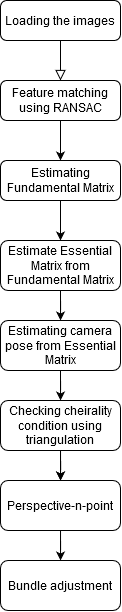

The diagram above was exported from draw.io. Its source (the exported page's mxGraphModel, read from the mxfile embedded in the PNG):
<mxGraphModel dx="981" dy="506" grid="1" gridSize="10" guides="1" tooltips="1" connect="1" arrows="1" fold="1" page="1" pageScale="1" pageWidth="827" pageHeight="1169" math="0" shadow="0">
  <root>
    <mxCell id="WIyWlLk6GJQsqaUBKTNV-0" />
    <mxCell id="WIyWlLk6GJQsqaUBKTNV-1" parent="WIyWlLk6GJQsqaUBKTNV-0" />
    <mxCell id="WIyWlLk6GJQsqaUBKTNV-2" value="" style="rounded=0;html=1;jettySize=auto;orthogonalLoop=1;fontSize=11;endArrow=block;endFill=0;endSize=8;strokeWidth=1;shadow=0;labelBackgroundColor=none;edgeStyle=orthogonalEdgeStyle;entryX=0.5;entryY=0;entryDx=0;entryDy=0;" parent="WIyWlLk6GJQsqaUBKTNV-1" source="WIyWlLk6GJQsqaUBKTNV-3" target="WIyWlLk6GJQsqaUBKTNV-11" edge="1">
      <mxGeometry relative="1" as="geometry">
        <mxPoint x="220" y="170" as="targetPoint" />
      </mxGeometry>
    </mxCell>
    <mxCell id="WIyWlLk6GJQsqaUBKTNV-3" value="Loading the images" style="rounded=1;whiteSpace=wrap;html=1;fontSize=12;glass=0;strokeWidth=1;shadow=0;" parent="WIyWlLk6GJQsqaUBKTNV-1" vertex="1">
      <mxGeometry x="160" y="80" width="120" height="40" as="geometry" />
    </mxCell>
    <mxCell id="eKP0DkC-F58vhtM42eaG-2" style="edgeStyle=orthogonalEdgeStyle;rounded=0;orthogonalLoop=1;jettySize=auto;html=1;exitX=0.5;exitY=1;exitDx=0;exitDy=0;entryX=0.5;entryY=0;entryDx=0;entryDy=0;" edge="1" parent="WIyWlLk6GJQsqaUBKTNV-1" source="WIyWlLk6GJQsqaUBKTNV-11" target="eKP0DkC-F58vhtM42eaG-1">
      <mxGeometry relative="1" as="geometry" />
    </mxCell>
    <mxCell id="WIyWlLk6GJQsqaUBKTNV-11" value="Feature matching using RANSAC" style="rounded=1;whiteSpace=wrap;html=1;fontSize=12;glass=0;strokeWidth=1;shadow=0;" parent="WIyWlLk6GJQsqaUBKTNV-1" vertex="1">
      <mxGeometry x="160" y="160" width="120" height="40" as="geometry" />
    </mxCell>
    <mxCell id="eKP0DkC-F58vhtM42eaG-4" style="edgeStyle=orthogonalEdgeStyle;rounded=0;orthogonalLoop=1;jettySize=auto;html=1;exitX=0.5;exitY=1;exitDx=0;exitDy=0;entryX=0.5;entryY=0;entryDx=0;entryDy=0;" edge="1" parent="WIyWlLk6GJQsqaUBKTNV-1" source="eKP0DkC-F58vhtM42eaG-1" target="eKP0DkC-F58vhtM42eaG-3">
      <mxGeometry relative="1" as="geometry" />
    </mxCell>
    <mxCell id="eKP0DkC-F58vhtM42eaG-1" value="Estimating Fundamental Matrix" style="rounded=1;whiteSpace=wrap;html=1;" vertex="1" parent="WIyWlLk6GJQsqaUBKTNV-1">
      <mxGeometry x="160" y="240" width="120" height="40" as="geometry" />
    </mxCell>
    <mxCell id="eKP0DkC-F58vhtM42eaG-7" style="edgeStyle=orthogonalEdgeStyle;rounded=0;orthogonalLoop=1;jettySize=auto;html=1;exitX=0.5;exitY=1;exitDx=0;exitDy=0;" edge="1" parent="WIyWlLk6GJQsqaUBKTNV-1" source="eKP0DkC-F58vhtM42eaG-3" target="eKP0DkC-F58vhtM42eaG-6">
      <mxGeometry relative="1" as="geometry" />
    </mxCell>
    <mxCell id="eKP0DkC-F58vhtM42eaG-3" value="Estimate Essential Matrix from Fundamental Matrix" style="rounded=1;whiteSpace=wrap;html=1;" vertex="1" parent="WIyWlLk6GJQsqaUBKTNV-1">
      <mxGeometry x="160" y="320" width="120" height="50" as="geometry" />
    </mxCell>
    <mxCell id="eKP0DkC-F58vhtM42eaG-9" style="edgeStyle=orthogonalEdgeStyle;rounded=0;orthogonalLoop=1;jettySize=auto;html=1;exitX=0.5;exitY=1;exitDx=0;exitDy=0;" edge="1" parent="WIyWlLk6GJQsqaUBKTNV-1" source="eKP0DkC-F58vhtM42eaG-6" target="eKP0DkC-F58vhtM42eaG-8">
      <mxGeometry relative="1" as="geometry" />
    </mxCell>
    <mxCell id="eKP0DkC-F58vhtM42eaG-6" value="Estimating camera pose from Essential Matrix" style="rounded=1;whiteSpace=wrap;html=1;" vertex="1" parent="WIyWlLk6GJQsqaUBKTNV-1">
      <mxGeometry x="160" y="400" width="120" height="50" as="geometry" />
    </mxCell>
    <mxCell id="eKP0DkC-F58vhtM42eaG-12" value="" style="edgeStyle=orthogonalEdgeStyle;rounded=0;orthogonalLoop=1;jettySize=auto;html=1;" edge="1" parent="WIyWlLk6GJQsqaUBKTNV-1" source="eKP0DkC-F58vhtM42eaG-8" target="eKP0DkC-F58vhtM42eaG-11">
      <mxGeometry relative="1" as="geometry" />
    </mxCell>
    <mxCell id="eKP0DkC-F58vhtM42eaG-8" value="Checking cheirality condition using triangulation" style="rounded=1;whiteSpace=wrap;html=1;" vertex="1" parent="WIyWlLk6GJQsqaUBKTNV-1">
      <mxGeometry x="160" y="480" width="120" height="50" as="geometry" />
    </mxCell>
    <mxCell id="eKP0DkC-F58vhtM42eaG-10" style="edgeStyle=orthogonalEdgeStyle;rounded=0;orthogonalLoop=1;jettySize=auto;html=1;exitX=0.5;exitY=1;exitDx=0;exitDy=0;" edge="1" parent="WIyWlLk6GJQsqaUBKTNV-1" target="eKP0DkC-F58vhtM42eaG-11">
      <mxGeometry relative="1" as="geometry">
        <mxPoint x="220" y="530" as="sourcePoint" />
      </mxGeometry>
    </mxCell>
    <mxCell id="eKP0DkC-F58vhtM42eaG-11" value="Perspective-n-point" style="rounded=1;whiteSpace=wrap;html=1;" vertex="1" parent="WIyWlLk6GJQsqaUBKTNV-1">
      <mxGeometry x="160" y="560" width="120" height="50" as="geometry" />
    </mxCell>
    <mxCell id="eKP0DkC-F58vhtM42eaG-13" value="" style="edgeStyle=orthogonalEdgeStyle;rounded=0;orthogonalLoop=1;jettySize=auto;html=1;" edge="1" parent="WIyWlLk6GJQsqaUBKTNV-1" target="eKP0DkC-F58vhtM42eaG-14">
      <mxGeometry relative="1" as="geometry">
        <mxPoint x="220.0344827586207" y="610" as="sourcePoint" />
      </mxGeometry>
    </mxCell>
    <mxCell id="eKP0DkC-F58vhtM42eaG-14" value="Bundle adjustment" style="rounded=1;whiteSpace=wrap;html=1;" vertex="1" parent="WIyWlLk6GJQsqaUBKTNV-1">
      <mxGeometry x="160" y="640" width="120" height="50" as="geometry" />
    </mxCell>
  </root>
</mxGraphModel>